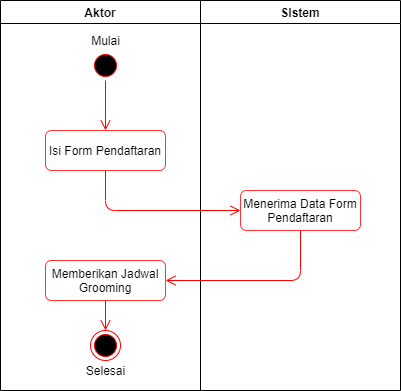

The diagram above was exported from draw.io. Its source (the exported page's mxGraphModel, read from the mxfile embedded in the PNG):
<mxGraphModel dx="768" dy="474" grid="1" gridSize="10" guides="1" tooltips="1" connect="1" arrows="1" fold="1" page="1" pageScale="1" pageWidth="850" pageHeight="1100" math="0" shadow="0">
  <root>
    <mxCell id="0" />
    <mxCell id="1" parent="0" />
    <mxCell id="xWJ8jPZ4lRY3qwdXaF_H-1" value="Aktor" style="swimlane;" vertex="1" parent="1">
      <mxGeometry x="240" y="150" width="200" height="390" as="geometry" />
    </mxCell>
    <mxCell id="xWJ8jPZ4lRY3qwdXaF_H-3" value="" style="ellipse;html=1;shape=startState;fillColor=#000000;strokeColor=#ff0000;" vertex="1" parent="xWJ8jPZ4lRY3qwdXaF_H-1">
      <mxGeometry x="90" y="50" width="30" height="30" as="geometry" />
    </mxCell>
    <mxCell id="xWJ8jPZ4lRY3qwdXaF_H-4" value="" style="edgeStyle=orthogonalEdgeStyle;html=1;verticalAlign=bottom;endArrow=open;endSize=8;strokeColor=#ff0000;entryX=0.5;entryY=0;entryDx=0;entryDy=0;" edge="1" source="xWJ8jPZ4lRY3qwdXaF_H-3" parent="xWJ8jPZ4lRY3qwdXaF_H-1" target="xWJ8jPZ4lRY3qwdXaF_H-6">
      <mxGeometry relative="1" as="geometry">
        <mxPoint x="105" y="140" as="targetPoint" />
      </mxGeometry>
    </mxCell>
    <mxCell id="xWJ8jPZ4lRY3qwdXaF_H-5" value="Mulai" style="text;html=1;align=center;verticalAlign=middle;resizable=0;points=[];autosize=1;" vertex="1" parent="xWJ8jPZ4lRY3qwdXaF_H-1">
      <mxGeometry x="85" y="30" width="40" height="20" as="geometry" />
    </mxCell>
    <mxCell id="xWJ8jPZ4lRY3qwdXaF_H-6" value="Isi Form Pendaftaran" style="rounded=1;whiteSpace=wrap;html=1;strokeColor=#FF3333;" vertex="1" parent="xWJ8jPZ4lRY3qwdXaF_H-1">
      <mxGeometry x="45" y="130" width="120" height="40" as="geometry" />
    </mxCell>
    <mxCell id="xWJ8jPZ4lRY3qwdXaF_H-8" value="Memberikan Jadwal Grooming" style="rounded=1;whiteSpace=wrap;html=1;strokeColor=#FF3333;" vertex="1" parent="xWJ8jPZ4lRY3qwdXaF_H-1">
      <mxGeometry x="45" y="260" width="120" height="40" as="geometry" />
    </mxCell>
    <mxCell id="xWJ8jPZ4lRY3qwdXaF_H-9" value="" style="ellipse;html=1;shape=endState;fillColor=#000000;strokeColor=#ff0000;" vertex="1" parent="xWJ8jPZ4lRY3qwdXaF_H-1">
      <mxGeometry x="90" y="330" width="30" height="30" as="geometry" />
    </mxCell>
    <mxCell id="xWJ8jPZ4lRY3qwdXaF_H-10" value="Selesai" style="text;html=1;align=center;verticalAlign=middle;resizable=0;points=[];autosize=1;" vertex="1" parent="xWJ8jPZ4lRY3qwdXaF_H-1">
      <mxGeometry x="80" y="360" width="50" height="20" as="geometry" />
    </mxCell>
    <mxCell id="xWJ8jPZ4lRY3qwdXaF_H-14" value="" style="edgeStyle=orthogonalEdgeStyle;html=1;verticalAlign=bottom;endArrow=open;endSize=8;strokeColor=#ff0000;entryX=0.5;entryY=0;entryDx=0;entryDy=0;exitX=0.5;exitY=1;exitDx=0;exitDy=0;" edge="1" parent="xWJ8jPZ4lRY3qwdXaF_H-1" source="xWJ8jPZ4lRY3qwdXaF_H-8" target="xWJ8jPZ4lRY3qwdXaF_H-9">
      <mxGeometry relative="1" as="geometry">
        <mxPoint x="135" y="160" as="targetPoint" />
        <mxPoint x="135" y="110" as="sourcePoint" />
      </mxGeometry>
    </mxCell>
    <mxCell id="xWJ8jPZ4lRY3qwdXaF_H-2" value="SIstem" style="swimlane;" vertex="1" parent="1">
      <mxGeometry x="440" y="150" width="200" height="390" as="geometry" />
    </mxCell>
    <mxCell id="xWJ8jPZ4lRY3qwdXaF_H-7" value="Menerima Data Form Pendaftaran" style="rounded=1;whiteSpace=wrap;html=1;strokeColor=#FF3333;" vertex="1" parent="xWJ8jPZ4lRY3qwdXaF_H-2">
      <mxGeometry x="40" y="190" width="120" height="40" as="geometry" />
    </mxCell>
    <mxCell id="xWJ8jPZ4lRY3qwdXaF_H-11" value="" style="edgeStyle=orthogonalEdgeStyle;html=1;verticalAlign=bottom;endArrow=open;endSize=8;strokeColor=#ff0000;entryX=0;entryY=0.5;entryDx=0;entryDy=0;exitX=0.5;exitY=1;exitDx=0;exitDy=0;" edge="1" parent="1" source="xWJ8jPZ4lRY3qwdXaF_H-6" target="xWJ8jPZ4lRY3qwdXaF_H-7">
      <mxGeometry relative="1" as="geometry">
        <mxPoint x="355" y="290" as="targetPoint" />
        <mxPoint x="355" y="240" as="sourcePoint" />
      </mxGeometry>
    </mxCell>
    <mxCell id="xWJ8jPZ4lRY3qwdXaF_H-13" value="" style="edgeStyle=orthogonalEdgeStyle;html=1;verticalAlign=bottom;endArrow=open;endSize=8;strokeColor=#ff0000;entryX=1;entryY=0.5;entryDx=0;entryDy=0;exitX=0.5;exitY=1;exitDx=0;exitDy=0;" edge="1" parent="1" source="xWJ8jPZ4lRY3qwdXaF_H-7" target="xWJ8jPZ4lRY3qwdXaF_H-8">
      <mxGeometry relative="1" as="geometry">
        <mxPoint x="365" y="300" as="targetPoint" />
        <mxPoint x="365" y="250" as="sourcePoint" />
      </mxGeometry>
    </mxCell>
  </root>
</mxGraphModel>